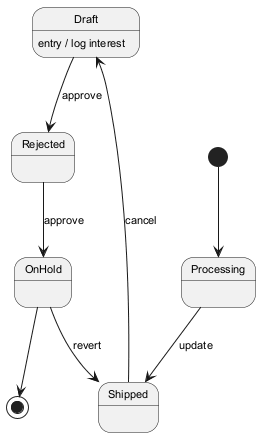

The diagram above was rendered by PlantUML. Its source (embedded in the PNG):
@startuml
skinparam backgroundColor #FFFFFF
skinparam classBackgroundColor #E8F4FA
skinparam classBorderColor #2C7DA0
skinparam defaultFontSize 11
[*] --> Processing
Processing --> Shipped : update
Shipped --> Draft : cancel
Draft --> Rejected : approve
Draft : entry / log interest
Rejected --> OnHold : approve
OnHold --> Shipped : revert
OnHold --> [*]
@enduml